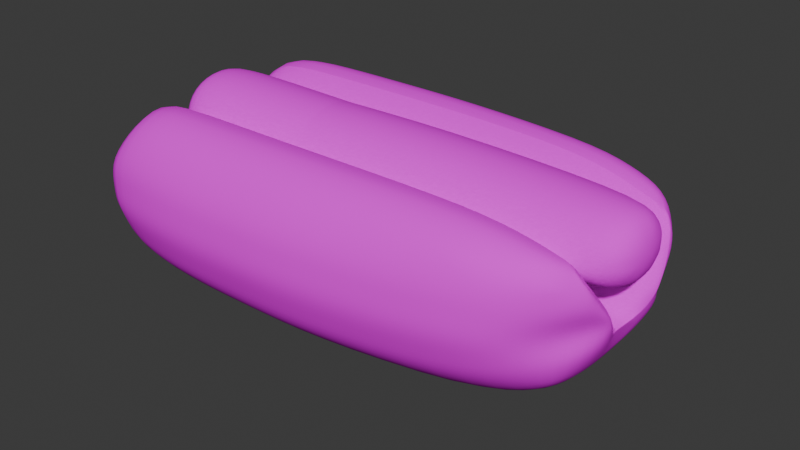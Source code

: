 # Source: hotdog1.blend  (saved by Blender 4.0.36; exported with 4.5.12 LTS)
import bpy
from mathutils import Matrix  # noqa: F401  (used for matrix-valued properties, if any)

bpy.ops.wm.read_factory_settings(use_empty=True)
scene = bpy.context.scene
scene.name = 'Scene'

# ---- collections
col_collection = bpy.data.collections.new('Collection'); scene.collection.children.link(col_collection)

# ---- images (referenced by path relative to the original .blend; pixels are not part of the script)
import os
ASSET_DIR = os.environ.get("B2B_ASSET_DIR", "")  # directory of the original .blend (textures are referenced by path, not embedded)
HERE = os.path.dirname(os.path.abspath(__file__))  # packed textures are extracted next to this script under _unpacked/

def load_image(name, relpath, width, height, colorspace="sRGB"):
    """Load a texture the original file referenced (path relative to the .blend, or extracted next to this script)."""
    p = next((c for c in (os.path.join(HERE, relpath), os.path.join(ASSET_DIR, relpath)) if relpath and os.path.exists(c)), "")
    if p:
        img = bpy.data.images.load(p, check_existing=True)
        img.name = name
    else:  # same state as the original file: an image datablock whose file is absent (Cycles renders it pink)
        img = bpy.data.images.new(name, width, height)
        img.source = "FILE"
        img.filepath = "//" + (relpath or name)
    img.colorspace_settings.name = colorspace
    return img
img_bread_png = load_image('bread.png', 'bread.png', 1024, 1024, 'sRGB')

# ---- materials (node trees are filled in below, after node groups)
mat_material_001 = bpy.data.materials.new('Material.001')
mat_material_001.use_transparent_shadow = False
mat_material_001.diffuse_color = (0.0, 0.0, 0.0, 1.0)
mat_material_001.specular_intensity = 0.0

# ---- material node trees
mat_material_001.use_nodes = True; mat_material_001.node_tree.nodes.clear()
_N = mat_material_001.node_tree.nodes; _L = mat_material_001.node_tree.links
n0 = _N.new('ShaderNodeBsdfPrincipled'); n0.name = 'Principled BSDF'; n0.location = (10, 300)
n0.inputs[2].default_value = 0.4
n0.inputs[3].default_value = 1.45
n0.inputs[13].default_value = 0.0
n0.inputs[27].default_value = (0.0, 0.0, 0.0, 1.0)
n0.inputs[28].default_value = 1.0
n1 = _N.new('ShaderNodeOutputMaterial'); n1.name = 'Material Output'; n1.location = (300, 300)
n2 = _N.new('ShaderNodeTexImage'); n2.name = 'Image Texture'; n2.location = (-407, 442)
n2.image = img_bread_png
n3 = _N.new('ShaderNodeNormalMap'); n3.name = 'Normal Map'; n3.location = (-300, -300)
n3.label = 'Normal/Map'
n3.inputs[0].default_value = 0.0
n3.inputs[1].default_value = (0.7549, 0.7549, 1.0, 1.0)
_L.new(n0.outputs[0], n1.inputs[0])
_L.new(n3.outputs[0], n0.inputs[5])
_L.new(n2.outputs[0], n0.inputs[0])
n1.is_active_output = True

# ---- world
world_world = bpy.data.worlds.new('World'); scene.world = world_world
world_world.use_nodes = True; world_world.node_tree.nodes.clear()
_N = world_world.node_tree.nodes; _L = world_world.node_tree.links
n0 = _N.new('ShaderNodeOutputWorld'); n0.name = 'World Output'; n0.location = (300, 300)
n1 = _N.new('ShaderNodeBackground'); n1.name = 'Background'; n1.location = (10, 300)
n1.inputs[0].default_value = (0.05088, 0.05088, 0.05088, 1.0)
_L.new(n1.outputs[0], n0.inputs[0])
n0.is_active_output = True
world_world.color = (0.05088, 0.05088, 0.05088)
world_world.use_sun_shadow = False
world_world.sun_shadow_jitter_overblur = 0.0

# ---- meshes
me_cube_001 = bpy.data.meshes.new('Cube.001')
me_cube_001.from_pydata([(0.0, -0.0269, -0.02896), (0.0, -0.0453, -0.01602), (0.0, -0.02658, 0.03858), (0.0, -0.0425, 0.03383), (0.0, -0.05243, 0.002856), (0.0, -0.05106, 0.02033), (0.0, 0.0, -0.03266), (0.0, -0.05175, 0.01159), (0.0, -0.01329, 0.02256), (0.0, -0.04887, -0.00658), (0.006995, 0.0, 0.03955), (0.006575, -0.01317, 0.03524), (0.0, 0.0269, -0.02896), (0.0, 0.0453, -0.01602), (0.0, 0.02658, 0.03858), (0.0, 0.0425, 0.03383), (0.0, 0.05243, 0.002856), (0.0, 0.05106, 0.02033), (0.0, 0.05175, 0.01159), (0.0, 0.01329, 0.02256), (0.0, 0.04887, -0.00658), (0.006575, 0.01317, 0.03524), (-0.02648, -0.0425, 0.03383), (-0.02673, -0.0453, -0.01601), (-0.02666, -0.0269, -0.02896), (-0.02667, 0.0, -0.03266), (-0.02676, -0.02658, 0.03858), (-0.02667, 0.0, 0.006526), (-0.03856, -0.01873, 0.0255), (-0.03858, -0.01319, 0.03623), (-0.03858, 0.0, 0.04054), (-0.02669, -0.05105, 0.02033), (-0.02675, -0.05243, 0.002855), (-0.03978, 0.0, 0.008963), (-0.03978, -0.01321, 0.01329), (-0.02672, -0.01329, 0.02255), (-0.02674, -0.04887, -0.00658), (-0.02672, -0.05174, 0.01159), (-0.001788, -0.0007372, 0.006341), (0.00398, 0.0, 0.008963), (0.005334, -0.01321, 0.01329), (0.006061, -0.01869, 0.02461), (-0.02648, 0.0425, 0.03383), (-0.02673, 0.0453, -0.01601), (-0.02666, 0.0269, -0.02896), (-0.02676, 0.02658, 0.03858), (-0.03856, 0.01873, 0.0255), (-0.03858, 0.01319, 0.03623), (-0.02669, 0.05105, 0.02033), (-0.02675, 0.05243, 0.002855), (-0.03978, 0.01321, 0.01329), (-0.02672, 0.01329, 0.02255), (-0.02674, 0.04887, -0.00658), (-0.02672, 0.05174, 0.01159), (-0.001788, 0.0007372, 0.006341), (0.003984, 0.01321, 0.01329), (0.005104, 0.01869, 0.02461), (-0.06013, 0.04246, 0.009443), (-0.06044, 0.04217, 0.01411), (-0.05974, 0.03972, -1.237e-05), (-0.05982, 0.04276, 0.00478), (-0.05699, 0.0114, 0.0151), (-0.0565, 0.02281, 0.02382), (-0.006995, 0.0, 0.03955), (-0.006575, -0.01317, 0.03524), (-0.006575, 0.01317, 0.03524), (0.102, -0.03378, 0.02795), (0.09972, -0.03045, -0.009009), (0.1054, -0.02286, 0.03007), (0.09944, -0.02048, -0.01937), (0.1012, 0.0, -0.02192), (0.1099, -0.02204, -0.005567), (0.1109, 0.0, -0.005013), (0.07881, -0.03915, -0.0138), (0.07858, -0.02411, -0.02624), (0.07896, 0.0, -0.03069), (0.07468, 0.0, 0.005684), (0.02648, -0.0425, 0.03383), (0.02673, -0.0453, -0.01601), (0.02666, -0.0269, -0.02896), (0.02667, 0.0, -0.03266), (0.02676, -0.02658, 0.03858), (0.02667, 0.0, 0.006526), (0.03856, -0.01873, 0.0255), (0.03858, -0.01319, 0.03623), (0.03858, 0.0, 0.04054), (0.1175, 0.0, 0.02346), (0.1041, 0.0, 0.03841), (0.102, -0.03647, 0.01974), (0.09993, -0.03655, 0.005547), (0.1115, -0.02357, 0.01992), (0.1104, -0.01392, 0.005975), (0.08031, -0.04571, 0.0203), (0.07908, -0.04588, 0.003177), (0.02669, -0.05105, 0.02033), (0.02675, -0.05243, 0.002855), (0.1108, -0.02136, 0.02241), (0.1147, -0.01175, 0.006974), (0.09166, -0.03665, 0.03038), (0.07176, -0.03993, 0.03287), (0.07273, -0.02543, 0.03811), (0.09232, -0.02421, 0.0347), (0.1038, -0.01321, 0.01329), (0.1038, 0.0, 0.008963), (0.104, -0.01864, 0.02359), (0.1041, -0.01316, 0.03411), (0.1134, 0.0, 0.01224), (0.1134, -0.01011, 0.01555), (0.1134, -0.01429, 0.02353), (0.1134, -0.0101, 0.03151), (0.1134, 0.0, 0.03481), (0.03978, 0.0, 0.008963), (0.03978, -0.01321, 0.01329), (0.07895, -0.04251, -0.005312), (0.09982, -0.0335, -0.001731), (0.02672, -0.01329, 0.02255), (0.1107, -0.02262, 0.000542), (0.1133, -0.008317, 0.000932), (0.02674, -0.04887, -0.00658), (0.1082, -0.01143, 0.01253), (0.1045, -0.02951, 0.0289), (0.1133, -0.01885, 0.01432), (0.1116, -0.02338, 0.01328), (0.101, -0.03651, 0.01264), (0.0797, -0.04579, 0.01174), (0.02672, -0.05174, 0.01159), (0.0737, -0.01271, 0.0219), (0.09255, -0.0121, 0.01752), (0.1102, -0.01262, 0.01291), (0.001788, -0.0007372, 0.006341), (-0.00398, 0.0, 0.008963), (-0.005334, -0.01321, 0.01329), (0.102, 0.03378, 0.02795), (0.09972, 0.03045, -0.009009), (0.1054, 0.02286, 0.03007), (0.09944, 0.02048, -0.01937), (0.1099, 0.02204, -0.005567), (0.07881, 0.03915, -0.0138), (0.07858, 0.02411, -0.02624), (0.02648, 0.0425, 0.03383), (0.02673, 0.0453, -0.01601), (0.02666, 0.0269, -0.02896), (0.02676, 0.02658, 0.03858), (0.03856, 0.01873, 0.0255), (0.03858, 0.01319, 0.03623), (0.102, 0.03647, 0.01974), (0.09993, 0.03655, 0.005547), (0.1115, 0.02357, 0.01992), (0.1104, 0.01392, 0.005975), (0.08031, 0.04571, 0.0203), (0.07908, 0.04588, 0.003177), (0.02669, 0.05105, 0.02033), (0.02675, 0.05243, 0.002855), (0.1114, 0.01979, 0.02245), (0.1147, 0.01175, 0.006974), (0.09166, 0.03665, 0.03038), (0.07176, 0.03993, 0.03287), (0.07273, 0.02543, 0.03811), (0.09232, 0.02421, 0.0347), (0.1038, 0.01321, 0.01329), (0.104, 0.01864, 0.02359), (0.1041, 0.01316, 0.03411), (0.1134, 0.01011, 0.01555), (0.1134, 0.01429, 0.02353), (0.1134, 0.0101, 0.03151), (0.03978, 0.01321, 0.01329), (0.07895, 0.04251, -0.005312), (0.09982, 0.0335, -0.001731), (0.02672, 0.01329, 0.02255), (0.1107, 0.02262, 0.000542), (0.1133, 0.008317, 0.000932), (0.02674, 0.04887, -0.00658), (0.1082, 0.01143, 0.01253), (0.1067, 0.02683, 0.0284), (0.1133, 0.01885, 0.01432), (0.1116, 0.02338, 0.01328), (0.101, 0.03651, 0.01264), (0.0797, 0.04579, 0.01174), (0.02672, 0.05174, 0.01159), (0.0737, 0.01271, 0.0219), (0.09255, 0.0121, 0.01752), (0.1102, 0.01262, 0.01291), (-0.003984, 0.01321, 0.01329), (-0.005104, 0.01869, 0.02461), (-0.006061, -0.01869, 0.02461), (0.001788, 0.0007372, 0.006341), (0.05891, 0.0, 0.0003354), (0.07702, 0.0, -0.005013), (0.04081, 0.0, 0.005684), (0.05868, -0.0121, 0.01752), (0.07429, -0.01143, 0.01253), (0.03983, -0.01271, 0.0219), (0.05868, 0.0121, 0.01752), (0.07429, 0.01143, 0.01253), (0.03983, 0.01271, 0.0219), (-0.05402, -0.0259, 0.0383), (-0.05514, 0.0, 0.006027), (-0.05779, -0.04854, 0.003046), (-0.05762, -0.04165, -0.0147), (-0.05333, -0.04097, 0.03326), (-0.05745, -0.02525, -0.02735), (-0.05849, -0.04788, 0.02032), (-0.05768, 0.0, -0.03149), (-0.05458, -0.01295, 0.02216), (-0.05814, -0.04821, 0.01168), (-0.0577, -0.0451, -0.005828), (-0.05402, 0.0259, 0.0383), (-0.05779, 0.04854, 0.003046), (-0.05762, 0.04165, -0.0147), (-0.05333, 0.04097, 0.03326), (-0.05745, 0.02525, -0.02735), (-0.05849, 0.04788, 0.02032), (-0.05458, 0.01295, 0.02216), (-0.05814, 0.04821, 0.01168), (-0.0577, 0.0451, -0.005828), (-0.05498, 0.0, 0.04001), (-0.05497, -0.01318, 0.0357), (-0.05494, -0.01871, 0.02502), (-0.0558, 0.0, 0.008963), (-0.05581, -0.01321, 0.01329), (-0.05497, 0.01318, 0.0357), (-0.05494, 0.01871, 0.02502), (-0.05581, 0.01321, 0.01329), (-0.05749, -4.442e-11, 0.00639), (-0.05952, 0.02224, -0.01163), (-0.05973, -4.442e-11, -0.01387), (-0.05589, 0.03609, 0.0211), (-0.05967, 0.03669, -0.004805), (-0.05974, -0.03972, -1.237e-05), (-0.05982, -0.04276, 0.00478), (-0.06013, -0.04246, 0.009443), (-0.06044, -0.04217, 0.01411), (-0.05699, -0.0114, 0.0151), (-0.0565, -0.02281, 0.02382), (-0.05952, -0.02224, -0.01163), (-0.05589, -0.03609, 0.0211), (-0.05967, -0.03669, -0.004805), (-0.05562, 0.008625, 0.01722), (-0.05506, 0.01221, 0.02488), (-0.05562, -1.213e-10, 0.0144), (-0.05508, 0.008603, 0.03185), (-0.05508, -1.213e-10, 0.03466), (-0.05506, -0.01221, 0.02488), (-0.05562, -0.008625, 0.01722), (-0.05508, -0.008603, 0.03185)], [], [(205, 198, 23, 36), (195, 199, 22, 26), (0, 1, 23, 24), (201, 31, 22, 199), (200, 202, 25, 24), (8, 38, 27, 35), (204, 197, 32, 37), (219, 218, 33, 34), (40, 41, 28, 34), (201, 204, 37, 31), (2, 8, 35, 26), (197, 205, 36, 32), (32, 36, 9, 4), (31, 37, 7, 5), (37, 32, 4, 7), (24, 25, 6, 0), (31, 5, 3, 22), (36, 23, 1, 9), (26, 22, 3, 2), (28, 41, 11, 29), (29, 11, 10, 30), (34, 33, 39, 40), (214, 52, 43, 208), (206, 45, 42, 209), (12, 44, 43, 13), (211, 209, 42, 48), (210, 44, 25, 202), (19, 51, 27, 54), (213, 53, 49, 207), (222, 50, 33, 218), (55, 50, 46, 56), (211, 48, 53, 213), (14, 45, 51, 19), (207, 49, 52, 214), (49, 16, 20, 52), (48, 17, 18, 53), (53, 18, 16, 49), (44, 12, 6, 25), (48, 42, 15, 17), (52, 20, 13, 43), (45, 14, 15, 42), (46, 47, 21, 56), (47, 30, 10, 21), (50, 55, 39, 33), (214, 208, 227, 59), (217, 216, 244, 242), (60, 59, 227, 224, 225, 234, 236, 228, 229, 230, 231, 235, 233, 232, 223, 61, 62, 226, 58, 57), (114, 113, 73, 67), (69, 71, 67), (74, 69, 67, 73), (116, 71, 72, 117), (71, 69, 70, 72), (69, 74, 75, 70), (116, 114, 67, 71), (113, 118, 78, 73), (90, 68, 66), (100, 81, 77, 99), (79, 74, 73, 78), (0, 79, 78, 1), (92, 99, 77, 94), (128, 120, 96, 121), (88, 66, 98, 92), (74, 79, 80, 75), (8, 115, 82, 129), (68, 90, 96, 120), (84, 105, 87, 85), (83, 104, 105, 84), (108, 107, 86), (104, 102, 107, 108), (107, 106, 86), (102, 103, 106, 107), (121, 122, 91, 97), (123, 122, 90, 88), (123, 124, 93, 89), (124, 125, 95, 93), (88, 90, 66), (98, 99, 92), (100, 99, 98, 101), (68, 101, 98, 66), (105, 104, 108, 109), (109, 108, 86), (87, 105, 109, 110), (110, 109, 86), (102, 112, 111, 103), (83, 112, 102, 104), (131, 112, 83, 184), (115, 126, 76, 82), (126, 191, 188, 76), (119, 127, 101, 68), (119, 190, 189, 127), (101, 127, 126, 100), (81, 100, 126, 115), (92, 94, 125, 124), (88, 92, 124, 123), (89, 91, 122, 123), (96, 90, 122, 121), (2, 81, 115, 8), (117, 128, 121, 97), (72, 119, 128, 117), (119, 68, 120, 128), (93, 95, 118, 113), (91, 89, 114, 116), (91, 116, 117, 97), (89, 93, 113, 114), (95, 4, 9, 118), (94, 5, 7, 125), (125, 7, 4, 95), (79, 0, 6, 80), (94, 77, 3, 5), (118, 9, 1, 78), (81, 2, 3, 77), (83, 84, 64, 184), (84, 85, 63, 64), (112, 131, 130, 111), (167, 133, 137, 166), (135, 133, 136), (138, 137, 133, 135), (169, 170, 72, 136), (136, 72, 70, 135), (135, 70, 75, 138), (169, 136, 133, 167), (166, 137, 140, 171), (147, 132, 134), (157, 156, 139, 142), (141, 140, 137, 138), (12, 13, 140, 141), (149, 151, 139, 156), (181, 174, 153, 173), (145, 149, 155, 132), (138, 75, 80, 141), (19, 185, 82, 168), (134, 173, 153, 147), (144, 85, 87, 161), (143, 144, 161, 160), (163, 86, 162), (160, 163, 162, 159), (162, 86, 106), (159, 162, 106, 103), (174, 154, 148, 175), (176, 145, 147, 175), (176, 146, 150, 177), (177, 150, 152, 178), (145, 132, 147), (155, 149, 156), (157, 158, 155, 156), (134, 132, 155, 158), (161, 164, 163, 160), (164, 86, 163), (87, 110, 164, 161), (110, 86, 164), (159, 103, 111, 165), (143, 160, 159, 165), (182, 183, 143, 165), (168, 82, 76, 179), (72, 187, 190, 119), (172, 134, 158, 180), (179, 194, 192, 180), (158, 157, 179, 180), (142, 168, 179, 157), (149, 177, 178, 151), (145, 176, 177, 149), (146, 176, 175, 148), (153, 174, 175, 147), (14, 19, 168, 142), (170, 154, 174, 181), (72, 170, 181, 172), (172, 181, 173, 134), (150, 166, 171, 152), (148, 169, 167, 146), (148, 154, 170, 169), (146, 167, 166, 150), (152, 171, 20, 16), (151, 178, 18, 17), (178, 152, 16, 18), (141, 80, 6, 12), (151, 17, 15, 139), (171, 140, 13, 20), (142, 139, 15, 14), (143, 183, 65, 144), (144, 65, 63, 85), (165, 111, 130, 182), (189, 186, 188, 191), (187, 186, 189, 190), (192, 194, 188, 186), (187, 193, 192, 186), (172, 193, 187, 72), (180, 192, 193, 172), (76, 188, 194, 179), (127, 189, 191, 126), (45, 206, 212, 51), (51, 212, 196, 27), (44, 210, 208, 43), (26, 35, 203, 195), (35, 27, 196, 203), (24, 23, 198, 200), (46, 50, 222, 221), (46, 221, 220, 47), (47, 220, 215, 30), (28, 217, 219, 34), (28, 29, 216, 217), (29, 30, 215, 216), (212, 206, 62, 61), (200, 198, 236, 234), (205, 197, 229, 228), (196, 212, 61, 223), (199, 195, 233, 235), (204, 201, 231, 230), (213, 207, 60, 57), (198, 205, 228, 236), (195, 203, 232, 233), (210, 202, 225, 224), (203, 196, 223, 232), (209, 211, 58, 226), (197, 204, 230, 229), (208, 210, 224, 227), (207, 214, 59, 60), (202, 200, 234, 225), (206, 209, 226, 62), (211, 213, 57, 58), (201, 199, 235, 231), (237, 239, 243, 242, 244, 241, 240, 238), (219, 217, 242, 243), (220, 221, 238, 240), (221, 222, 237, 238), (216, 215, 241, 244), (218, 219, 243, 239), (215, 220, 240, 241), (222, 218, 239, 237)])
me_cube_001.polygons.foreach_set('use_smooth', [True] * 228)
_k = set([(2, 26), (2, 81), (14, 45), (14, 142), (26, 195), (45, 206), (68, 101), (68, 120), (72, 117), (72, 170), (81, 100), (96, 120), (96, 121), (97, 117), (97, 121), (100, 101), (134, 158), (134, 173), (142, 157), (153, 173), (153, 174), (154, 170), (154, 174), (157, 158)])
me_cube_001.attributes.new('sharp_edge', 'BOOLEAN', 'EDGE').data.foreach_set('value', [ (min(e.vertices), max(e.vertices)) in _k for e in me_cube_001.edges])
_uv = me_cube_001.uv_layers.new(name='UVMap')
_uv.uv.foreach_set('vector', [0.2995, 0.2395, 0.3078, 0.2377, 0.3027, 0.2107, 0.2933, 0.212, 0.243, 0.2565, 0.2594, 0.2479, 0.25, 0.2209, 0.2314, 0.2264, 0.3232, 0.1825, 0.3006, 0.184, 0.3027, 0.2107, 0.3239, 0.2093, 0.2755, 0.2469, 0.2664, 0.2171, 0.25, 0.2209, 0.2594, 0.2479, 0.3256, 0.2363, 0.3474, 0.2371, 0.3493, 0.2098, 0.3239, 0.2093, 0.7808, 0.4442, 0.8171, 0.4409, 0.818, 0.3969, 0.7809, 0.3971, 0.2834, 0.2441, 0.291, 0.2414, 0.2836, 0.2135, 0.2751, 0.2152, 0.2335, 0.769, 0.2248, 0.786, 0.2471, 0.7926, 0.2483, 0.7734, 0.2846, 0.7667, 0.2815, 0.7548, 0.2501, 0.7589, 0.2483, 0.7734, 0.2755, 0.2469, 0.2834, 0.2441, 0.2751, 0.2152, 0.2664, 0.2171, 0.7444, 0.4442, 0.7808, 0.4442, 0.7809, 0.3971, 0.7444, 0.3976, 0.291, 0.2414, 0.2995, 0.2395, 0.2933, 0.212, 0.2836, 0.2135, 0.2836, 0.2135, 0.2933, 0.212, 0.2906, 0.1851, 0.2804, 0.1864, 0.2664, 0.2171, 0.2751, 0.2152, 0.2715, 0.1877, 0.2624, 0.1892, 0.2751, 0.2152, 0.2836, 0.2135, 0.2804, 0.1864, 0.2715, 0.1877, 0.3239, 0.2093, 0.3493, 0.2098, 0.3508, 0.1827, 0.3232, 0.1825, 0.2664, 0.2171, 0.2624, 0.1892, 0.2454, 0.1922, 0.25, 0.2209, 0.2933, 0.212, 0.3027, 0.2107, 0.3006, 0.184, 0.2906, 0.1851, 0.2314, 0.2264, 0.25, 0.2209, 0.2454, 0.1922, 0.2266, 0.1956, 0.2501, 0.7589, 0.2815, 0.7548, 0.2802, 0.745, 0.2504, 0.7472, 0.2504, 0.7472, 0.2802, 0.745, 0.2798, 0.7343, 0.2505, 0.7342, 0.2483, 0.7734, 0.2471, 0.7926, 0.3008, 0.783, 0.2846, 0.7667, 0.2995, 0.2395, 0.2933, 0.212, 0.3027, 0.2107, 0.3078, 0.2377, 0.243, 0.2565, 0.2314, 0.2264, 0.25, 0.2209, 0.2594, 0.2479, 0.3232, 0.1825, 0.3239, 0.2093, 0.3027, 0.2107, 0.3006, 0.184, 0.2755, 0.2469, 0.2594, 0.2479, 0.25, 0.2209, 0.2664, 0.2171, 0.3256, 0.2363, 0.3239, 0.2093, 0.3493, 0.2098, 0.3474, 0.2371, 0.7808, 0.4442, 0.7809, 0.3971, 0.818, 0.3969, 0.8171, 0.4409, 0.2834, 0.2441, 0.2751, 0.2152, 0.2836, 0.2135, 0.291, 0.2414, 0.2335, 0.769, 0.2483, 0.7734, 0.2471, 0.7926, 0.2248, 0.786, 0.2846, 0.7667, 0.2483, 0.7734, 0.2501, 0.7589, 0.2815, 0.7548, 0.2755, 0.2469, 0.2664, 0.2171, 0.2751, 0.2152, 0.2834, 0.2441, 0.7444, 0.4442, 0.7444, 0.3976, 0.7809, 0.3971, 0.7808, 0.4442, 0.291, 0.2414, 0.2836, 0.2135, 0.2933, 0.212, 0.2995, 0.2395, 0.2836, 0.2135, 0.2804, 0.1864, 0.2906, 0.1851, 0.2933, 0.212, 0.2664, 0.2171, 0.2624, 0.1892, 0.2715, 0.1877, 0.2751, 0.2152, 0.2751, 0.2152, 0.2715, 0.1877, 0.2804, 0.1864, 0.2836, 0.2135, 0.3239, 0.2093, 0.3232, 0.1825, 0.3508, 0.1827, 0.3493, 0.2098, 0.2664, 0.2171, 0.25, 0.2209, 0.2454, 0.1922, 0.2624, 0.1892, 0.2933, 0.212, 0.2906, 0.1851, 0.3006, 0.184, 0.3027, 0.2107, 0.2314, 0.2264, 0.2266, 0.1956, 0.2454, 0.1922, 0.25, 0.2209, 0.2501, 0.7589, 0.2504, 0.7472, 0.2802, 0.745, 0.2815, 0.7548, 0.2504, 0.7472, 0.2505, 0.7342, 0.2798, 0.7343, 0.2802, 0.745, 0.2483, 0.7734, 0.2846, 0.7667, 0.3008, 0.783, 0.2471, 0.7926, 0.8361, 0.2664, 0.8526, 0.2733, 0.8337, 0.2826, 0.8247, 0.2768, 0.3621, 0.7009, 0.369, 0.7079, 0.3649, 0.7105, 0.3603, 0.7059, 0.8157, 0.2708, 0.8247, 0.2768, 0.8337, 0.2826, 0.8464, 0.3098, 0.8506, 0.3516, 0.8464, 0.3933, 0.8337, 0.4205, 0.8247, 0.4263, 0.8157, 0.4323, 0.8069, 0.432, 0.7983, 0.4323, 0.7845, 0.4193, 0.7797, 0.3941, 0.7961, 0.3729, 0.8124, 0.3516, 0.7961, 0.3302, 0.7797, 0.309, 0.7845, 0.2838, 0.7983, 0.2709, 0.8069, 0.2711, 0.3096, 0.2773, 0.3037, 0.2583, 0.3113, 0.2563, 0.3161, 0.2749, 0.3279, 0.2727, 0.3208, 0.2859, 0.3161, 0.2749, 0.3269, 0.2547, 0.3279, 0.2727, 0.3161, 0.2749, 0.3113, 0.2563, 0.3165, 0.2902, 0.3208, 0.2859, 0.3434, 0.2997, 0.3349, 0.3026, 0.3208, 0.2859, 0.3279, 0.2727, 0.3449, 0.2755, 0.3434, 0.2997, 0.3279, 0.2727, 0.3269, 0.2547, 0.3461, 0.2558, 0.3449, 0.2755, 0.3165, 0.2902, 0.3096, 0.2773, 0.3161, 0.2749, 0.3208, 0.2859, 0.3037, 0.2583, 0.2933, 0.212, 0.3027, 0.2107, 0.3113, 0.2563, 0.2994, 0.3018, 0.2851, 0.3061, 0.2852, 0.2925, 0.2511, 0.2774, 0.2314, 0.2264, 0.25, 0.2209, 0.2658, 0.2664, 0.3239, 0.2093, 0.3269, 0.2547, 0.3113, 0.2563, 0.3027, 0.2107, 0.3232, 0.1825, 0.3239, 0.2093, 0.3027, 0.2107, 0.3006, 0.184, 0.2818, 0.2675, 0.2658, 0.2664, 0.25, 0.2209, 0.2664, 0.2171, 0.7822, 0.2476, 0.7571, 0.2553, 0.7634, 0.2489, 0.7798, 0.2442, 0.2919, 0.2873, 0.2852, 0.2925, 0.2775, 0.2844, 0.2818, 0.2675, 0.3269, 0.2547, 0.3239, 0.2093, 0.3493, 0.2098, 0.3461, 0.2558, 0.7808, 0.4442, 0.7809, 0.3971, 0.818, 0.3969, 0.8171, 0.4409, 0.2851, 0.3061, 0.2994, 0.3018, 0.2993, 0.3077, 0.2921, 0.307, 0.2504, 0.7472, 0.2006, 0.7417, 0.2017, 0.7341, 0.2505, 0.7342, 0.2501, 0.7589, 0.1975, 0.7484, 0.2006, 0.7417, 0.2504, 0.7472, 0.1926, 0.7437, 0.1854, 0.7452, 0.1886, 0.7341, 0.1975, 0.7484, 0.1895, 0.7557, 0.1854, 0.7452, 0.1926, 0.7437, 0.1854, 0.7452, 0.1644, 0.7341, 0.1886, 0.7341, 0.1895, 0.7557, 0.1579, 0.7662, 0.1644, 0.7341, 0.1854, 0.7452, 0.3129, 0.3079, 0.3059, 0.2985, 0.3117, 0.2944, 0.3265, 0.3046, 0.2975, 0.2834, 0.3059, 0.2985, 0.2994, 0.3018, 0.2919, 0.2873, 0.2975, 0.2834, 0.289, 0.2639, 0.296, 0.2605, 0.3028, 0.2795, 0.289, 0.2639, 0.2751, 0.2152, 0.2836, 0.2135, 0.296, 0.2605, 0.2919, 0.2873, 0.2994, 0.3018, 0.2852, 0.2925, 0.2775, 0.2844, 0.2658, 0.2664, 0.2818, 0.2675, 0.2511, 0.2774, 0.2658, 0.2664, 0.2775, 0.2844, 0.2682, 0.2971, 0.2851, 0.3061, 0.2682, 0.2971, 0.2775, 0.2844, 0.2852, 0.2925, 0.2006, 0.7417, 0.1975, 0.7484, 0.1926, 0.7437, 0.1956, 0.7393, 0.1956, 0.7393, 0.1926, 0.7437, 0.1886, 0.7341, 0.2017, 0.7341, 0.2006, 0.7417, 0.1956, 0.7393, 0.1964, 0.7341, 0.1964, 0.7341, 0.1956, 0.7393, 0.1886, 0.7341, 0.1895, 0.7557, 0.2483, 0.7734, 0.2471, 0.7926, 0.1579, 0.7662, 0.2501, 0.7589, 0.2483, 0.7734, 0.1895, 0.7557, 0.1975, 0.7484, 0.2846, 0.7667, 0.2483, 0.7734, 0.2501, 0.7589, 0.2815, 0.7548, 0.7809, 0.3971, 0.7797, 0.313, 0.8181, 0.3075, 0.818, 0.3969, 0.7797, 0.313, 0.7797, 0.313, 0.8181, 0.3075, 0.8181, 0.3075, 0.7845, 0.2509, 0.7819, 0.2791, 0.7465, 0.2846, 0.7507, 0.2617, 0.7845, 0.2509, 0.7845, 0.2509, 0.7819, 0.2791, 0.7819, 0.2791, 0.7465, 0.2846, 0.7819, 0.2791, 0.7797, 0.313, 0.744, 0.3178, 0.7444, 0.3976, 0.744, 0.3178, 0.7797, 0.313, 0.7809, 0.3971, 0.2818, 0.2675, 0.2664, 0.2171, 0.2751, 0.2152, 0.289, 0.2639, 0.2919, 0.2873, 0.2818, 0.2675, 0.289, 0.2639, 0.2975, 0.2834, 0.3028, 0.2795, 0.3117, 0.2944, 0.3059, 0.2985, 0.2975, 0.2834, 0.2993, 0.3077, 0.2994, 0.3018, 0.3059, 0.2985, 0.3129, 0.3079, 0.7444, 0.4442, 0.7444, 0.3976, 0.7809, 0.3971, 0.7808, 0.4442, 0.8072, 0.2392, 0.7822, 0.2476, 0.7798, 0.2442, 0.7962, 0.2392, 0.8182, 0.2392, 0.7845, 0.2509, 0.7822, 0.2476, 0.8072, 0.2392, 0.7845, 0.2509, 0.7507, 0.2617, 0.7571, 0.2553, 0.7822, 0.2476, 0.296, 0.2605, 0.2836, 0.2135, 0.2933, 0.212, 0.3037, 0.2583, 0.3117, 0.2944, 0.3028, 0.2795, 0.3096, 0.2773, 0.3165, 0.2902, 0.3117, 0.2944, 0.3165, 0.2902, 0.3349, 0.3026, 0.3265, 0.3046, 0.3028, 0.2795, 0.296, 0.2605, 0.3037, 0.2583, 0.3096, 0.2773, 0.2836, 0.2135, 0.2804, 0.1864, 0.2906, 0.1851, 0.2933, 0.212, 0.2664, 0.2171, 0.2624, 0.1892, 0.2715, 0.1877, 0.2751, 0.2152, 0.2751, 0.2152, 0.2715, 0.1877, 0.2804, 0.1864, 0.2836, 0.2135, 0.3239, 0.2093, 0.3232, 0.1825, 0.3508, 0.1827, 0.3493, 0.2098, 0.2664, 0.2171, 0.25, 0.2209, 0.2454, 0.1922, 0.2624, 0.1892, 0.2933, 0.212, 0.2906, 0.1851, 0.3006, 0.184, 0.3027, 0.2107, 0.2314, 0.2264, 0.2266, 0.1956, 0.2454, 0.1922, 0.25, 0.2209, 0.2501, 0.7589, 0.2504, 0.7472, 0.2802, 0.745, 0.2815, 0.7548, 0.2504, 0.7472, 0.2505, 0.7342, 0.2798, 0.7343, 0.2802, 0.745, 0.2483, 0.7734, 0.2846, 0.7667, 0.3008, 0.783, 0.2471, 0.7926, 0.3096, 0.2773, 0.3161, 0.2749, 0.3113, 0.2563, 0.3037, 0.2583, 0.3279, 0.2727, 0.3161, 0.2749, 0.3208, 0.2859, 0.3269, 0.2547, 0.3113, 0.2563, 0.3161, 0.2749, 0.3279, 0.2727, 0.3165, 0.2902, 0.3349, 0.3026, 0.3434, 0.2997, 0.3208, 0.2859, 0.3208, 0.2859, 0.3434, 0.2997, 0.3449, 0.2755, 0.3279, 0.2727, 0.3279, 0.2727, 0.3449, 0.2755, 0.3461, 0.2558, 0.3269, 0.2547, 0.3165, 0.2902, 0.3208, 0.2859, 0.3161, 0.2749, 0.3096, 0.2773, 0.3037, 0.2583, 0.3113, 0.2563, 0.3027, 0.2107, 0.2933, 0.212, 0.2994, 0.3018, 0.2852, 0.2925, 0.2851, 0.3061, 0.2511, 0.2774, 0.2658, 0.2664, 0.25, 0.2209, 0.2314, 0.2264, 0.3239, 0.2093, 0.3027, 0.2107, 0.3113, 0.2563, 0.3269, 0.2547, 0.3232, 0.1825, 0.3006, 0.184, 0.3027, 0.2107, 0.3239, 0.2093, 0.2818, 0.2675, 0.2664, 0.2171, 0.25, 0.2209, 0.2658, 0.2664, 0.7822, 0.2476, 0.7798, 0.2442, 0.7634, 0.2489, 0.7571, 0.2553, 0.2919, 0.2873, 0.2818, 0.2675, 0.2775, 0.2844, 0.2852, 0.2925, 0.3269, 0.2547, 0.3461, 0.2558, 0.3493, 0.2098, 0.3239, 0.2093, 0.7808, 0.4442, 0.8171, 0.4409, 0.818, 0.3969, 0.7809, 0.3971, 0.2851, 0.3061, 0.2921, 0.307, 0.2993, 0.3077, 0.2994, 0.3018, 0.2504, 0.7472, 0.2505, 0.7342, 0.2017, 0.7341, 0.2006, 0.7417, 0.2501, 0.7589, 0.2504, 0.7472, 0.2006, 0.7417, 0.1975, 0.7484, 0.1926, 0.7437, 0.1886, 0.7341, 0.1854, 0.7452, 0.1975, 0.7484, 0.1926, 0.7437, 0.1854, 0.7452, 0.1895, 0.7557, 0.1854, 0.7452, 0.1886, 0.7341, 0.1644, 0.7341, 0.1895, 0.7557, 0.1854, 0.7452, 0.1644, 0.7341, 0.1579, 0.7662, 0.3129, 0.3079, 0.3265, 0.3046, 0.3117, 0.2944, 0.3059, 0.2985, 0.2975, 0.2834, 0.2919, 0.2873, 0.2994, 0.3018, 0.3059, 0.2985, 0.2975, 0.2834, 0.3028, 0.2795, 0.296, 0.2605, 0.289, 0.2639, 0.289, 0.2639, 0.296, 0.2605, 0.2836, 0.2135, 0.2751, 0.2152, 0.2919, 0.2873, 0.2852, 0.2925, 0.2994, 0.3018, 0.2775, 0.2844, 0.2818, 0.2675, 0.2658, 0.2664, 0.2511, 0.2774, 0.2682, 0.2971, 0.2775, 0.2844, 0.2658, 0.2664, 0.2851, 0.3061, 0.2852, 0.2925, 0.2775, 0.2844, 0.2682, 0.2971, 0.2006, 0.7417, 0.1956, 0.7393, 0.1926, 0.7437, 0.1975, 0.7484, 0.1956, 0.7393, 0.1886, 0.7341, 0.1926, 0.7437, 0.2017, 0.7341, 0.1964, 0.7341, 0.1956, 0.7393, 0.2006, 0.7417, 0.1964, 0.7341, 0.1886, 0.7341, 0.1956, 0.7393, 0.1895, 0.7557, 0.1579, 0.7662, 0.2471, 0.7926, 0.2483, 0.7734, 0.2501, 0.7589, 0.1975, 0.7484, 0.1895, 0.7557, 0.2483, 0.7734, 0.2846, 0.7667, 0.2815, 0.7548, 0.2501, 0.7589, 0.2483, 0.7734, 0.7809, 0.3971, 0.818, 0.3969, 0.8181, 0.3075, 0.7797, 0.313, 0.8182, 0.2392, 0.8182, 0.2392, 0.7845, 0.2509, 0.7845, 0.2509, 0.7845, 0.2509, 0.7507, 0.2617, 0.7465, 0.2846, 0.7819, 0.2791, 0.7797, 0.313, 0.7797, 0.313, 0.7819, 0.2791, 0.7819, 0.2791, 0.7465, 0.2846, 0.744, 0.3178, 0.7797, 0.313, 0.7819, 0.2791, 0.7444, 0.3976, 0.7809, 0.3971, 0.7797, 0.313, 0.744, 0.3178, 0.2818, 0.2675, 0.289, 0.2639, 0.2751, 0.2152, 0.2664, 0.2171, 0.2919, 0.2873, 0.2975, 0.2834, 0.289, 0.2639, 0.2818, 0.2675, 0.3028, 0.2795, 0.2975, 0.2834, 0.3059, 0.2985, 0.3117, 0.2944, 0.2993, 0.3077, 0.3129, 0.3079, 0.3059, 0.2985, 0.2994, 0.3018, 0.7444, 0.4442, 0.7808, 0.4442, 0.7809, 0.3971, 0.7444, 0.3976, 0.8072, 0.2392, 0.7962, 0.2392, 0.7798, 0.2442, 0.7822, 0.2476, 0.8182, 0.2392, 0.8072, 0.2392, 0.7822, 0.2476, 0.7845, 0.2509, 0.7845, 0.2509, 0.7822, 0.2476, 0.7571, 0.2553, 0.7507, 0.2617, 0.296, 0.2605, 0.3037, 0.2583, 0.2933, 0.212, 0.2836, 0.2135, 0.3117, 0.2944, 0.3165, 0.2902, 0.3096, 0.2773, 0.3028, 0.2795, 0.3117, 0.2944, 0.3265, 0.3046, 0.3349, 0.3026, 0.3165, 0.2902, 0.3028, 0.2795, 0.3096, 0.2773, 0.3037, 0.2583, 0.296, 0.2605, 0.2836, 0.2135, 0.2933, 0.212, 0.2906, 0.1851, 0.2804, 0.1864, 0.2664, 0.2171, 0.2751, 0.2152, 0.2715, 0.1877, 0.2624, 0.1892, 0.2751, 0.2152, 0.2836, 0.2135, 0.2804, 0.1864, 0.2715, 0.1877, 0.3239, 0.2093, 0.3493, 0.2098, 0.3508, 0.1827, 0.3232, 0.1825, 0.2664, 0.2171, 0.2624, 0.1892, 0.2454, 0.1922, 0.25, 0.2209, 0.2933, 0.212, 0.3027, 0.2107, 0.3006, 0.184, 0.2906, 0.1851, 0.2314, 0.2264, 0.25, 0.2209, 0.2454, 0.1922, 0.2266, 0.1956, 0.2501, 0.7589, 0.2815, 0.7548, 0.2802, 0.745, 0.2504, 0.7472, 0.2504, 0.7472, 0.2802, 0.745, 0.2798, 0.7343, 0.2505, 0.7342, 0.2483, 0.7734, 0.2471, 0.7926, 0.3008, 0.783, 0.2846, 0.7667, 0.7819, 0.2791, 0.8182, 0.2717, 0.8181, 0.3075, 0.7797, 0.313, 0.8182, 0.2392, 0.8182, 0.2717, 0.7819, 0.2791, 0.7845, 0.2509, 0.7819, 0.2791, 0.7797, 0.313, 0.8181, 0.3075, 0.8182, 0.2717, 0.8182, 0.2392, 0.7845, 0.2509, 0.7819, 0.2791, 0.8182, 0.2717, 0.7845, 0.2509, 0.7845, 0.2509, 0.8182, 0.2392, 0.8182, 0.2392, 0.7819, 0.2791, 0.7819, 0.2791, 0.7845, 0.2509, 0.7845, 0.2509, 0.8181, 0.3075, 0.8181, 0.3075, 0.7797, 0.313, 0.7797, 0.313, 0.7819, 0.2791, 0.7819, 0.2791, 0.7797, 0.313, 0.7797, 0.313, 0.7444, 0.3976, 0.7442, 0.3503, 0.7802, 0.3473, 0.7809, 0.3971, 0.7809, 0.3971, 0.7802, 0.3473, 0.818, 0.344, 0.818, 0.3969, 0.3239, 0.2093, 0.3256, 0.2363, 0.3078, 0.2377, 0.3027, 0.2107, 0.7444, 0.3976, 0.7809, 0.3971, 0.7802, 0.3473, 0.7442, 0.3503, 0.7809, 0.3971, 0.818, 0.3969, 0.818, 0.344, 0.7802, 0.3473, 0.3239, 0.2093, 0.3027, 0.2107, 0.3078, 0.2377, 0.3256, 0.2363, 0.2501, 0.7589, 0.2483, 0.7734, 0.2335, 0.769, 0.2369, 0.7563, 0.2501, 0.7589, 0.2369, 0.7563, 0.2379, 0.7458, 0.2504, 0.7472, 0.2504, 0.7472, 0.2379, 0.7458, 0.2383, 0.7342, 0.2505, 0.7342, 0.2501, 0.7589, 0.2369, 0.7563, 0.2335, 0.769, 0.2483, 0.7734, 0.2501, 0.7589, 0.2504, 0.7472, 0.2379, 0.7458, 0.2369, 0.7563, 0.2504, 0.7472, 0.2505, 0.7342, 0.2383, 0.7342, 0.2379, 0.7458, 0.7802, 0.3473, 0.7442, 0.3503, 0.7442, 0.3503, 0.7802, 0.3473, 0.8762, 0.3989, 0.8526, 0.4298, 0.8337, 0.4205, 0.8464, 0.3933, 0.8361, 0.4367, 0.8196, 0.4437, 0.8157, 0.4323, 0.8247, 0.4263, 0.818, 0.344, 0.7802, 0.3473, 0.7802, 0.3473, 0.818, 0.344, 0.7606, 0.4281, 0.752, 0.3994, 0.7797, 0.3941, 0.7845, 0.4193, 0.8031, 0.4439, 0.7864, 0.4425, 0.7983, 0.4323, 0.8069, 0.432, 0.8031, 0.2593, 0.8196, 0.2594, 0.8157, 0.2708, 0.8069, 0.2711, 0.8526, 0.4298, 0.8361, 0.4367, 0.8247, 0.4263, 0.8337, 0.4205, 0.7442, 0.3503, 0.7802, 0.3473, 0.7802, 0.3473, 0.7442, 0.3503, 0.8762, 0.3042, 0.8839, 0.3516, 0.8506, 0.3516, 0.8464, 0.3098, 0.7802, 0.3473, 0.818, 0.344, 0.818, 0.344, 0.7802, 0.3473, 0.7606, 0.2751, 0.7864, 0.2606, 0.7983, 0.2709, 0.7845, 0.2838, 0.8196, 0.4437, 0.8031, 0.4439, 0.8069, 0.432, 0.8157, 0.4323, 0.8526, 0.2733, 0.8762, 0.3042, 0.8464, 0.3098, 0.8337, 0.2826, 0.8196, 0.2594, 0.8361, 0.2664, 0.8247, 0.2768, 0.8157, 0.2708, 0.8839, 0.3516, 0.8762, 0.3989, 0.8464, 0.3933, 0.8506, 0.3516, 0.752, 0.3037, 0.7606, 0.2751, 0.7845, 0.2838, 0.7797, 0.309, 0.7864, 0.2606, 0.8031, 0.2593, 0.8069, 0.2711, 0.7983, 0.2709, 0.7864, 0.4425, 0.7606, 0.4281, 0.7845, 0.4193, 0.7983, 0.4323, 0.349, 0.7202, 0.349, 0.7128, 0.3534, 0.7068, 0.3603, 0.7059, 0.3649, 0.7105, 0.3649, 0.718, 0.3605, 0.7239, 0.3541, 0.725, 0.3515, 0.7022, 0.3621, 0.7009, 0.3603, 0.7059, 0.3534, 0.7068, 0.3623, 0.7285, 0.3526, 0.7301, 0.3541, 0.725, 0.3605, 0.7239, 0.3526, 0.7301, 0.3448, 0.7228, 0.349, 0.7202, 0.3541, 0.725, 0.369, 0.7079, 0.369, 0.7193, 0.3649, 0.718, 0.3649, 0.7105, 0.3448, 0.7114, 0.3515, 0.7022, 0.3534, 0.7068, 0.349, 0.7128, 0.369, 0.7193, 0.3623, 0.7285, 0.3605, 0.7239, 0.3649, 0.718, 0.3448, 0.7228, 0.3448, 0.7114, 0.349, 0.7128, 0.349, 0.7202])
me_cube_001.materials.append(mat_material_001)
me_cube_001.update()
me_cube_001.normals_split_custom_set([tuple(v) for v in zip(*[iter([-0.6559, -0.6961, -0.2919, -0.6264, -0.6073, -0.4887, -0.05498, -0.7934, -0.6062, -0.06083, -0.9329, -0.355, -0.5617, 0.2232, 0.7966, -0.5406, -0.4772, 0.6928, -0.0268, -0.6139, 0.7889, -0.01388, -0.2942, 0.9556, -1.202e-09, -0.3661, -0.9306, -2.028e-09, -0.7903, -0.6127, -0.05498, -0.7934, -0.6062, -0.03533, -0.3756, -0.9261, -0.7014, -0.6264, 0.3401, -0.04608, -0.9518, 0.3032, -0.0268, -0.6139, 0.7889, -0.5406, -0.4772, 0.6928, -0.6385, -0.2667, -0.7219, -0.7714, 1.632e-05, -0.6364, -0.02463, -0.143, -0.9894, -0.03533, -0.3756, -0.9261, -0.005157, 0.7966, 0.6045, -0.8203, 0.5407, 0.1864, -0.6307, 0.02288, 0.7757, 0.01626, 0.775, 0.6318, -0.6188, -0.7855, -0.007724, -0.5913, -0.7932, -0.1453, -0.06043, -0.9874, -0.1464, -0.05585, -0.9962, 0.06739, -0.6735, -0.3712, -0.6392, -0.894, -0.0001838, -0.4482, -3.652e-05, -0.341, -0.94, -0.1496, -0.6569, -0.739, 0.1482, -0.6704, -0.7271, 0.01008, -0.9869, 0.161, -0.001894, -0.9998, 0.01993, -0.1496, -0.6569, -0.739, -0.7014, -0.6264, 0.3401, -0.6188, -0.7855, -0.007724, -0.05585, -0.9962, 0.06739, -0.04608, -0.9518, 0.3032, 0.0008717, 0.7601, 0.6498, -0.005157, 0.7966, 0.6045, 0.01626, 0.775, 0.6318, 0.0123, 0.7668, 0.6417, -0.5913, -0.7932, -0.1453, -0.6559, -0.6961, -0.2919, -0.06083, -0.9329, -0.355, -0.06043, -0.9874, -0.1464, -0.06043, -0.9874, -0.1464, -0.06083, -0.9329, -0.355, -9.38e-10, -0.9355, -0.3533, -2.705e-10, -0.99, -0.1408, -0.04608, -0.9518, 0.3032, -0.05585, -0.9962, 0.06739, -2.871e-10, -0.9953, 0.09693, -0.0362, -0.9481, 0.3159, -0.05585, -0.9962, 0.06739, -0.06043, -0.9874, -0.1464, -2.705e-10, -0.99, -0.1408, -2.871e-10, -0.9953, 0.09693, -0.03533, -0.3756, -0.9261, -0.02463, -0.143, -0.9894, 0.0, -0.1265, -0.992, -1.202e-09, -0.3661, -0.9306, -0.04608, -0.9518, 0.3032, -0.0362, -0.9481, 0.3159, -0.01292, -0.6036, 0.7972, -0.0268, -0.6139, 0.7889, -0.06083, -0.9329, -0.355, -0.05498, -0.7934, -0.6062, -2.028e-09, -0.7903, -0.6127, -9.38e-10, -0.9355, -0.3533, -0.01388, -0.2942, 0.9556, -0.0268, -0.6139, 0.7889, -0.01292, -0.6036, 0.7972, -1.897e-08, -0.2861, 0.9582, -0.001894, -0.9998, 0.01993, 0.01008, -0.9869, 0.161, 0.08262, -0.7987, 0.596, -0.003865, -0.8823, 0.4707, -0.003865, -0.8823, 0.4707, 0.08262, -0.7987, 0.596, 0.1357, -0.272, 0.9527, -0.005515, -0.3402, 0.9404, -0.1496, -0.6569, -0.739, -3.652e-05, -0.341, -0.94, 0.05261, -0.3173, -0.9469, 0.1482, -0.6704, -0.7271, -0.6521, 0.7013, -0.2879, -0.06083, 0.9329, -0.355, -0.05498, 0.7934, -0.6062, -0.6387, 0.6076, -0.4721, -0.5358, -0.2247, 0.8139, -0.01388, 0.2942, 0.9556, -0.0268, 0.6139, 0.7889, -0.548, 0.4626, 0.6969, 1.202e-09, 0.3661, -0.9306, -0.03533, 0.3756, -0.9261, -0.05498, 0.7934, -0.6062, 2.028e-09, 0.7903, -0.6127, -0.7027, 0.6258, 0.3386, -0.548, 0.4626, 0.6969, -0.0268, 0.6139, 0.7889, -0.04608, 0.9518, 0.3032, -0.6184, 0.2945, -0.7286, -0.03533, 0.3756, -0.9261, -0.02463, -0.143, -0.9894, -0.7714, 1.632e-05, -0.6364, -0.005149, -0.7966, 0.6045, 0.003732, -0.783, 0.6221, -0.6307, 0.02288, 0.7757, 0.2601, 0.09756, 0.9606, -0.602, 0.7984, 0.01488, -0.05585, 0.9962, 0.06739, -0.06043, 0.9874, -0.1464, -0.6055, 0.7851, -0.1303, -0.7678, 0.4239, -0.4805, 0.0006604, 0.5445, -0.8387, -3.652e-05, -0.341, -0.94, -0.894, -0.0001838, -0.4482, -0.1461, 0.6584, -0.7383, 0.0006604, 0.5445, -0.8387, 0.007521, 0.9996, 0.02823, -0.01248, 0.9873, -0.1584, -0.7027, 0.6258, 0.3386, -0.04608, 0.9518, 0.3032, -0.05585, 0.9962, 0.06739, -0.602, 0.7984, 0.01488, 0.0008746, -0.7601, 0.6498, -0.005907, -0.767, 0.6416, 0.003732, -0.783, 0.6221, -0.005149, -0.7966, 0.6045, -0.6055, 0.7851, -0.1303, -0.06043, 0.9874, -0.1464, -0.06083, 0.9329, -0.355, -0.6521, 0.7013, -0.2879, -0.06043, 0.9874, -0.1464, 2.753e-10, 0.99, -0.1408, 9.397e-10, 0.9355, -0.3533, -0.06083, 0.9329, -0.355, -0.04608, 0.9518, 0.3032, -5.184e-05, 0.9367, 0.3501, -0.01836, 0.9968, 0.07839, -0.05585, 0.9962, 0.06739, -0.05585, 0.9962, 0.06739, -0.01836, 0.9968, 0.07839, 2.753e-10, 0.99, -0.1408, -0.06043, 0.9874, -0.1464, -0.03533, 0.3756, -0.9261, 1.202e-09, 0.3661, -0.9306, 0.0, -0.1265, -0.992, -0.02463, -0.143, -0.9894, -0.04608, 0.9518, 0.3032, -0.0268, 0.6139, 0.7889, 3.346e-05, 0.5933, 0.805, -5.184e-05, 0.9367, 0.3501, -0.06083, 0.9329, -0.355, 9.397e-10, 0.9355, -0.3533, 2.028e-09, 0.7903, -0.6127, -0.05498, 0.7934, -0.6062, -0.01388, 0.2942, 0.9556, 1.897e-08, 0.2861, 0.9582, 3.346e-05, 0.5933, 0.805, -0.0268, 0.6139, 0.7889, 0.007521, 0.9996, 0.02823, 0.3671, 0.6038, 0.7076, 0.1664, 0.8129, 0.5581, -0.01248, 0.9873, -0.1584, 0.3671, 0.6038, 0.7076, -0.005515, -0.3402, 0.9404, 0.1357, -0.272, 0.9527, 0.1664, 0.8129, 0.5581, 0.0006604, 0.5445, -0.8387, -0.1461, 0.6584, -0.7383, 0.05261, -0.3173, -0.9469, -3.652e-05, -0.341, -0.94, -0.6521, 0.7013, -0.2879, -0.6387, 0.6076, -0.4721, -0.9949, 0.09785, -0.02274, -0.9921, 0.1247, -0.01661, -0.6465, -0.686, 0.3337, -0.8932, -0.2079, 0.3987, -0.9507, -0.1558, -0.268, -0.9676, -0.2497, 0.03882, -0.9846, 0.1738, -0.02031, -0.9921, 0.1247, -0.01661, -0.9949, 0.09785, -0.02274, -0.9995, 0.01074, -0.02921, -0.99, 0.1375, -0.0316, -0.9988, -0.04514, -0.01963, -0.9949, -0.09788, -0.02269, -0.9923, -0.1238, -0.009321, -0.984, -0.1781, 0.002974, -0.9841, -0.1694, 0.05375, -0.9902, -0.09203, 0.1053, -0.9788, 0.04337, 0.2003, -0.9799, 0.06611, 0.1884, -0.912, 0.2664, 0.3119, -0.6113, -0.7182, -0.3326, -0.9125, -0.2483, 0.3252, -0.9829, -0.05316, 0.1764, -0.9813, -0.03372, 0.1896, -0.9898, 0.09465, 0.106, -0.9849, 0.1724, 0.01439, 0.6224, -0.7641, -0.1699, 0.2747, -0.8927, -0.3573, 0.2572, -0.7794, -0.5712, 0.5412, -0.6988, -0.4677, 0.5709, -0.3445, -0.7452, 0.8353, -0.3645, -0.4116, 0.5412, -0.6988, -0.4677, 0.2189, -0.4021, -0.889, 0.5709, -0.3445, -0.7452, 0.5412, -0.6988, -0.4677, 0.2572, -0.7794, -0.5712, 0.8833, -0.4674, -0.03677, 0.8353, -0.3645, -0.4116, 0.9094, 0.00718, -0.4158, 0.963, -0.1878, -0.1934, 0.8353, -0.3645, -0.4116, 0.5709, -0.3445, -0.7452, 0.7104, 2.292e-08, -0.7038, 0.9094, 0.00718, -0.4158, 0.5709, -0.3445, -0.7452, 0.2189, -0.4021, -0.889, 0.3504, 0.0, -0.9366, 0.7104, 2.292e-08, -0.7038, 0.8833, -0.4674, -0.03677, 0.6224, -0.7641, -0.1699, 0.5412, -0.6988, -0.4677, 0.8353, -0.3645, -0.4116, 0.2747, -0.8927, -0.3573, 0.06079, -0.9323, -0.3567, 0.05505, -0.7951, -0.604, 0.2572, -0.7794, -0.5712, 0.8958, -0.4381, 0.07502, 0.3112, -0.5096, 0.8022, 0.5574, -0.5932, 0.5809, 0.1059, -0.3273, 0.939, 0.01408, -0.2999, 0.9539, 0.02707, -0.6195, 0.7845, 0.112, -0.6292, 0.7691, 0.03555, -0.3812, -0.9238, 0.2189, -0.4021, -0.889, 0.2572, -0.7794, -0.5712, 0.05505, -0.7951, -0.604, -1.202e-09, -0.3661, -0.9306, 0.03555, -0.3812, -0.9238, 0.05505, -0.7951, -0.604, -2.028e-09, -0.7903, -0.6127, 0.2344, -0.9414, 0.2426, 0.112, -0.6292, 0.7691, 0.02707, -0.6195, 0.7845, 0.04625, -0.9543, 0.2954, 0.6782, 0.4587, 0.5742, 0.7685, 0.2576, 0.5857, 0.2049, 0.7267, 0.6557, 0.3154, 0.7161, 0.6227, 0.6069, -0.7868, 0.1127, 0.5574, -0.5932, 0.5809, 0.3025, -0.6428, 0.7037, 0.2344, -0.9414, 0.2426, 0.2189, -0.4021, -0.889, 0.03555, -0.3812, -0.9238, 0.1673, 2.382e-09, -0.9859, 0.3504, 0.0, -0.9366, -0.005157, 0.7966, 0.6045, -0.003783, 0.7847, 0.6199, 0.6307, -0.02288, 0.7757, -0.2601, -0.09756, 0.9606, 0.3112, -0.5096, 0.8022, 0.8958, -0.4381, 0.07502, -0.4478, 0.02817, -0.8937, -0.8229, 0.1469, -0.5489, 0.3746, -0.6034, 0.704, -0.005717, -0.3649, 0.931, -0.1848, 0.0, 0.9828, 0.005515, -0.3402, 0.9404, 0.009517, -0.9997, 0.02362, 0.2312, -0.8016, 0.5514, -0.005717, -0.3649, 0.931, 0.3746, -0.6034, 0.704, 0.7011, -0.713, -0.004028, 0.6785, -0.4662, -0.5677, 0.9805, -0.1965, -0.002348, 0.2312, -0.8016, 0.5514, 0.3275, -0.6116, -0.7202, 0.6785, -0.4662, -0.5677, 0.7011, -0.713, -0.004028, 0.6785, -0.4662, -0.5677, 0.8235, 0.0, -0.5673, 0.9805, -0.1965, -0.002348, 0.3275, -0.6116, -0.7202, 0.4764, -1.043e-08, -0.8793, 0.8235, 0.0, -0.5673, 0.6785, -0.4662, -0.5677, 0.8714, -0.3997, -0.2843, 0.8561, -0.4647, -0.2263, 0.8637, -0.4718, -0.1772, 0.8663, -0.4527, -0.2113, 0.6295, -0.762, -0.1521, 0.8561, -0.4647, -0.2263, 0.8958, -0.4381, 0.07502, 0.6069, -0.7868, 0.1127, 0.6295, -0.762, -0.1521, 0.2595, -0.9657, 0.003058, 0.2658, -0.9468, -0.1814, 0.6275, -0.7613, -0.1636, 0.2595, -0.9657, 0.003058, 0.05592, -0.9967, 0.05964, 0.06041, -0.9867, -0.1512, 0.2658, -0.9468, -0.1814, 0.6069, -0.7868, 0.1127, 0.8958, -0.4381, 0.07502, 0.5574, -0.5932, 0.5809, 0.3025, -0.6428, 0.7037, 0.112, -0.6292, 0.7691, 0.2344, -0.9414, 0.2426, 0.1059, -0.3273, 0.939, 0.112, -0.6292, 0.7691, 0.3025, -0.6428, 0.7037, 0.2532, -0.3215, 0.9124, 0.3112, -0.5096, 0.8022, 0.2532, -0.3215, 0.9124, 0.3025, -0.6428, 0.7037, 0.5574, -0.5932, 0.5809, -0.005717, -0.3649, 0.931, 0.2312, -0.8016, 0.5514, 0.7011, -0.713, -0.004028, 0.6905, -0.4638, 0.555, 0.6905, -0.4638, 0.555, 0.7011, -0.713, -0.004028, 0.9805, -0.1965, -0.002348, -0.1848, 0.0, 0.9828, -0.005717, -0.3649, 0.931, 0.6905, -0.4638, 0.555, 0.4786, -6.068e-09, 0.878, 0.4786, -6.068e-09, 0.878, 0.6905, -0.4638, 0.555, 0.9805, -0.1965, -0.002348, 0.3275, -0.6116, -0.7202, -0.0007729, -0.5398, -0.8418, 0.341, -9.383e-09, -0.94, 0.4764, -1.043e-08, -0.8793, 0.009517, -0.9997, 0.02362, -0.0007729, -0.5398, -0.8418, 0.3275, -0.6116, -0.7202, 0.2312, -0.8016, 0.5514, -0.1464, -0.6547, -0.7415, -0.0007729, -0.5398, -0.8418, 0.009517, -0.9997, 0.02362, 0.004637, -0.995, -0.1001, -0.003783, 0.7847, 0.6199, 0.02469, 0.9128, 0.4076, 0.9862, -0.02566, -0.1636, 0.6307, -0.02288, 0.7757, 0.02469, 0.9128, 0.4076, 0.7948, 0.3291, -0.5098, 0.6543, 0.01553, 0.7561, 0.9862, -0.02566, -0.1636, 0.2837, 0.7387, 0.6114, 0.05862, 0.926, 0.3729, 0.1029, 0.8057, 0.5833, 0.505, 0.4646, 0.7274, 0.2837, 0.7387, 0.6114, -0.1183, 0.899, 0.4218, 0.07502, 0.9277, 0.3657, 0.05862, 0.926, 0.3729, 0.1029, 0.8057, 0.5833, 0.05862, 0.926, 0.3729, 0.02469, 0.9128, 0.4076, 0.03373, 0.7884, 0.6143, 0.005842, 0.7688, 0.6395, 0.03373, 0.7884, 0.6143, 0.02469, 0.9128, 0.4076, -0.003783, 0.7847, 0.6199, 0.2344, -0.9414, 0.2426, 0.04625, -0.9543, 0.2954, 0.05592, -0.9967, 0.05964, 0.2595, -0.9657, 0.003058, 0.6069, -0.7868, 0.1127, 0.2344, -0.9414, 0.2426, 0.2595, -0.9657, 0.003058, 0.6295, -0.762, -0.1521, 0.6275, -0.7613, -0.1636, 0.8637, -0.4718, -0.1772, 0.8561, -0.4647, -0.2263, 0.6295, -0.762, -0.1521, -0.4478, 0.02817, -0.8937, 0.8958, -0.4381, 0.07502, 0.8561, -0.4647, -0.2263, 0.8714, -0.3997, -0.2843, 0.0008717, 0.7601, 0.6498, 0.005842, 0.7688, 0.6395, -0.003783, 0.7847, 0.6199, -0.005157, 0.7966, 0.6045, 0.6368, 0.6164, 0.4632, 0.6782, 0.4587, 0.5742, 0.3154, 0.7161, 0.6227, 0.5545, 0.6544, 0.5141, 0.3418, -0.4855, 0.8046, 0.2837, 0.7387, 0.6114, 0.6782, 0.4587, 0.5742, 0.6368, 0.6164, 0.4632, 0.2837, 0.7387, 0.6114, 0.505, 0.4646, 0.7274, 0.7685, 0.2576, 0.5857, 0.6782, 0.4587, 0.5742, 0.2658, -0.9468, -0.1814, 0.06041, -0.9867, -0.1512, 0.06079, -0.9323, -0.3567, 0.2747, -0.8927, -0.3573, 0.8637, -0.4718, -0.1772, 0.6275, -0.7613, -0.1636, 0.6224, -0.7641, -0.1699, 0.8833, -0.4674, -0.03677, 0.8637, -0.4718, -0.1772, 0.8833, -0.4674, -0.03677, 0.963, -0.1878, -0.1934, 0.8663, -0.4527, -0.2113, 0.6275, -0.7613, -0.1636, 0.2658, -0.9468, -0.1814, 0.2747, -0.8927, -0.3573, 0.6224, -0.7641, -0.1699, 0.06041, -0.9867, -0.1512, -2.705e-10, -0.99, -0.1408, -9.38e-10, -0.9355, -0.3533, 0.06079, -0.9323, -0.3567, 0.04625, -0.9543, 0.2954, -0.0362, -0.9481, 0.3159, -2.871e-10, -0.9953, 0.09693, 0.05592, -0.9967, 0.05964, 0.05592, -0.9967, 0.05964, -2.871e-10, -0.9953, 0.09693, -2.705e-10, -0.99, -0.1408, 0.06041, -0.9867, -0.1512, 0.03555, -0.3812, -0.9238, -1.202e-09, -0.3661, -0.9306, 0.0, -0.1265, -0.992, 0.1673, 2.382e-09, -0.9859, 0.04625, -0.9543, 0.2954, 0.02707, -0.6195, 0.7845, -0.01292, -0.6036, 0.7972, -0.0362, -0.9481, 0.3159, 0.06079, -0.9323, -0.3567, -9.38e-10, -0.9355, -0.3533, -2.028e-09, -0.7903, -0.6127, 0.05505, -0.7951, -0.604, 0.01408, -0.2999, 0.9539, -1.897e-08, -0.2861, 0.9582, -0.01292, -0.6036, 0.7972, 0.02707, -0.6195, 0.7845, 0.009517, -0.9997, 0.02362, 0.3746, -0.6034, 0.704, -0.1004, -0.4538, 0.8854, 0.004637, -0.995, -0.1001, 0.3746, -0.6034, 0.704, 0.005515, -0.3402, 0.9404, -0.1357, 0.272, 0.9527, -0.1004, -0.4538, 0.8854, -0.0007729, -0.5398, -0.8418, -0.1464, -0.6547, -0.7415, -0.02113, 0.3025, -0.9529, 0.341, -9.383e-09, -0.94, 0.6224, 0.7641, -0.1699, 0.5412, 0.6988, -0.4677, 0.2572, 0.7794, -0.5712, 0.2747, 0.8927, -0.3573, 0.5709, 0.3445, -0.7452, 0.5412, 0.6988, -0.4677, 0.8353, 0.3645, -0.4116, 0.2189, 0.4021, -0.889, 0.2572, 0.7794, -0.5712, 0.5412, 0.6988, -0.4677, 0.5709, 0.3445, -0.7452, 0.8833, 0.4674, -0.03677, 0.963, 0.1878, -0.1934, 0.9094, 0.00718, -0.4158, 0.8353, 0.3645, -0.4116, 0.8353, 0.3645, -0.4116, 0.9094, 0.00718, -0.4158, 0.7104, 2.292e-08, -0.7038, 0.5709, 0.3445, -0.7452, 0.5709, 0.3445, -0.7452, 0.7104, 2.292e-08, -0.7038, 0.3504, 0.0, -0.9366, 0.2189, 0.4021, -0.889, 0.8833, 0.4674, -0.03677, 0.8353, 0.3645, -0.4116, 0.5412, 0.6988, -0.4677, 0.6224, 0.7641, -0.1699, 0.2747, 0.8927, -0.3573, 0.2572, 0.7794, -0.5712, 0.05505, 0.7951, -0.604, 0.06079, 0.9323, -0.3567, 0.8255, 0.5614, 0.05896, 0.5574, 0.5932, 0.5809, 0.569, 0.6332, 0.5247, 0.1059, 0.3273, 0.939, 0.112, 0.6292, 0.7691, 0.02707, 0.6195, 0.7845, 0.01408, 0.2999, 0.9539, 0.03555, 0.3812, -0.9238, 0.05505, 0.7951, -0.604, 0.2572, 0.7794, -0.5712, 0.2189, 0.4021, -0.889, 1.202e-09, 0.3661, -0.9306, 2.028e-09, 0.7903, -0.6127, 0.05505, 0.7951, -0.604, 0.03555, 0.3812, -0.9238, 0.2344, 0.9414, 0.2426, 0.04625, 0.9543, 0.2954, 0.02707, 0.6195, 0.7845, 0.112, 0.6292, 0.7691, 0.6749, -0.5159, 0.5277, 0.347, -0.7566, 0.5542, 0.2449, -0.7897, 0.5624, 0.8078, -0.3885, 0.4433, 0.6069, 0.7868, 0.1127, 0.2344, 0.9414, 0.2426, 0.3025, 0.6428, 0.7037, 0.5574, 0.5932, 0.5809, 0.2189, 0.4021, -0.889, 0.3504, 0.0, -0.9366, 0.1673, 2.382e-09, -0.9859, 0.03555, 0.3812, -0.9238, -0.005149, -0.7966, 0.6045, 0.8203, -0.5407, 0.1864, 0.6307, -0.02288, 0.7757, -0.01632, -0.7767, 0.6296, 0.569, 0.6332, 0.5247, 0.07442, 0.944, -0.3216, 0.5995, 0.7845, -0.1584, 0.8255, 0.5614, 0.05896, 0.004462, 0.3151, 0.949, 0.005515, -0.3402, 0.9404, -0.1848, 0.0, 0.9828, -0.1174, 0.4575, 0.8814, 0.0009849, 0.9995, 0.0324, 0.004462, 0.3151, 0.949, -0.1174, 0.4575, 0.8814, -0.3725, 0.9279, 0.01789, 0.7011, 0.713, -0.004028, 0.9805, -0.1965, -0.002348, 0.6785, 0.4662, -0.5677, -0.3725, 0.9279, 0.01789, 0.7011, 0.713, -0.004028, 0.6785, 0.4662, -0.5677, 0.1867, 0.7554, -0.6281, 0.6785, 0.4662, -0.5677, 0.9805, -0.1965, -0.002348, 0.8235, 0.0, -0.5673, 0.1867, 0.7554, -0.6281, 0.6785, 0.4662, -0.5677, 0.8235, 0.0, -0.5673, 0.4764, -1.043e-08, -0.8793, 0.8752, 0.4005, -0.2712, 0.8663, 0.4527, -0.2113, 0.8637, 0.4718, -0.1772, 0.8526, 0.4689, -0.2305, 0.6295, 0.762, -0.1521, 0.6069, 0.7868, 0.1127, 0.8255, 0.5614, 0.05896, 0.8526, 0.4689, -0.2305, 0.6295, 0.762, -0.1521, 0.6275, 0.7613, -0.1636, 0.2658, 0.9468, -0.1814, 0.2595, 0.9657, 0.003058, 0.2595, 0.9657, 0.003058, 0.2658, 0.9468, -0.1814, 0.06041, 0.9867, -0.1512, 0.05592, 0.9967, 0.05964, 0.6069, 0.7868, 0.1127, 0.5574, 0.5932, 0.5809, 0.8255, 0.5614, 0.05896, 0.3025, 0.6428, 0.7037, 0.2344, 0.9414, 0.2426, 0.112, 0.6292, 0.7691, 0.1059, 0.3273, 0.939, 0.2532, 0.3215, 0.9124, 0.3025, 0.6428, 0.7037, 0.112, 0.6292, 0.7691, 0.569, 0.6332, 0.5247, 0.5574, 0.5932, 0.5809, 0.3025, 0.6428, 0.7037, 0.2532, 0.3215, 0.9124, -0.1174, 0.4575, 0.8814, 0.6905, 0.4638, 0.555, 0.7011, 0.713, -0.004028, -0.3725, 0.9279, 0.01789, 0.6905, 0.4638, 0.555, 0.9805, -0.1965, -0.002348, 0.7011, 0.713, -0.004028, -0.1848, 0.0, 0.9828, 0.4786, -6.068e-09, 0.878, 0.6905, 0.4638, 0.555, -0.1174, 0.4575, 0.8814, 0.4786, -6.068e-09, 0.878, 0.9805, -0.1965, -0.002348, 0.6905, 0.4638, 0.555, 0.1867, 0.7554, -0.6281, 0.4764, -1.043e-08, -0.8793, 0.341, -9.383e-09, -0.94, 0.1495, 0.6527, -0.7427, 0.0009849, 0.9995, 0.0324, -0.3725, 0.9279, 0.01789, 0.1867, 0.7554, -0.6281, 0.1495, 0.6527, -0.7427, 0.1446, 0.6818, -0.7171, -0.03569, 0.9678, 0.2491, 0.0009849, 0.9995, 0.0324, 0.1495, 0.6527, -0.7427, -0.01632, -0.7767, 0.6296, 0.6307, -0.02288, 0.7757, 0.9862, -0.02566, -0.1636, 0.02469, -0.9128, 0.4076, 0.3418, -0.4855, 0.8046, -0.08429, -0.4502, 0.8889, -0.1183, 0.899, 0.4218, 0.2837, 0.7387, 0.6114, 0.377, -0.6229, 0.6854, 0.5447, -0.4862, 0.6833, 0.1029, -0.8057, 0.5833, 0.05862, -0.926, 0.3729, 0.02469, -0.9128, 0.4076, 0.7948, -0.3291, -0.5098, 0.07502, -0.9277, 0.3657, 0.05862, -0.926, 0.3729, 0.1029, -0.8057, 0.5833, 0.03373, -0.7884, 0.6143, 0.02469, -0.9128, 0.4076, 0.05862, -0.926, 0.3729, -0.01235, -0.7686, 0.6396, -0.01632, -0.7767, 0.6296, 0.02469, -0.9128, 0.4076, 0.03373, -0.7884, 0.6143, 0.2344, 0.9414, 0.2426, 0.2595, 0.9657, 0.003058, 0.05592, 0.9967, 0.05964, 0.04625, 0.9543, 0.2954, 0.6069, 0.7868, 0.1127, 0.6295, 0.762, -0.1521, 0.2595, 0.9657, 0.003058, 0.2344, 0.9414, 0.2426, 0.6275, 0.7613, -0.1636, 0.6295, 0.762, -0.1521, 0.8526, 0.4689, -0.2305, 0.8637, 0.4718, -0.1772, 0.5995, 0.7845, -0.1584, 0.8752, 0.4005, -0.2712, 0.8526, 0.4689, -0.2305, 0.8255, 0.5614, 0.05896, 0.0008746, -0.7601, 0.6498, -0.005149, -0.7966, 0.6045, -0.01632, -0.7767, 0.6296, -0.01235, -0.7686, 0.6396, 0.6368, -0.6164, 0.4632, 0.5545, -0.6544, 0.5141, 0.347, -0.7566, 0.5542, 0.6749, -0.5159, 0.5277, 0.3418, -0.4855, 0.8046, 0.6368, -0.6164, 0.4632, 0.6749, -0.5159, 0.5277, 0.377, -0.6229, 0.6854, 0.377, -0.6229, 0.6854, 0.6749, -0.5159, 0.5277, 0.8078, -0.3885, 0.4433, 0.5447, -0.4862, 0.6833, 0.2658, 0.9468, -0.1814, 0.2747, 0.8927, -0.3573, 0.06079, 0.9323, -0.3567, 0.06041, 0.9867, -0.1512, 0.8637, 0.4718, -0.1772, 0.8833, 0.4674, -0.03677, 0.6224, 0.7641, -0.1699, 0.6275, 0.7613, -0.1636, 0.8637, 0.4718, -0.1772, 0.8663, 0.4527, -0.2113, 0.963, 0.1878, -0.1934, 0.8833, 0.4674, -0.03677, 0.6275, 0.7613, -0.1636, 0.6224, 0.7641, -0.1699, 0.2747, 0.8927, -0.3573, 0.2658, 0.9468, -0.1814, 0.06041, 0.9867, -0.1512, 0.06079, 0.9323, -0.3567, 9.397e-10, 0.9355, -0.3533, 2.753e-10, 0.99, -0.1408, 0.04625, 0.9543, 0.2954, 0.05592, 0.9967, 0.05964, -0.01836, 0.9968, 0.07839, -5.184e-05, 0.9367, 0.3501, 0.05592, 0.9967, 0.05964, 0.06041, 0.9867, -0.1512, 2.753e-10, 0.99, -0.1408, -0.01836, 0.9968, 0.07839, 0.03555, 0.3812, -0.9238, 0.1673, 2.382e-09, -0.9859, 0.0, -0.1265, -0.992, 1.202e-09, 0.3661, -0.9306, 0.04625, 0.9543, 0.2954, -5.184e-05, 0.9367, 0.3501, 3.346e-05, 0.5933, 0.805, 0.02707, 0.6195, 0.7845, 0.06079, 0.9323, -0.3567, 0.05505, 0.7951, -0.604, 2.028e-09, 0.7903, -0.6127, 9.397e-10, 0.9355, -0.3533, 0.01408, 0.2999, 0.9539, 0.02707, 0.6195, 0.7845, 3.346e-05, 0.5933, 0.805, 1.897e-08, 0.2861, 0.9582, 0.0009849, 0.9995, 0.0324, -0.03569, 0.9678, 0.2491, -0.2092, 0.4121, 0.8868, 0.004462, 0.3151, 0.949, 0.004462, 0.3151, 0.949, -0.2092, 0.4121, 0.8868, -0.1357, 0.272, 0.9527, 0.005515, -0.3402, 0.9404, 0.1495, 0.6527, -0.7427, 0.341, -9.383e-09, -0.94, -0.02113, 0.3025, -0.9529, 0.1446, 0.6818, -0.7171, 0.07502, 0.9277, 0.3657, 0.7958, -0.03391, 0.6046, 0.6543, 0.01553, 0.7561, 0.7948, 0.3291, -0.5098, -0.08429, -0.4502, 0.8889, 0.7958, -0.03391, 0.6046, 0.07502, 0.9277, 0.3657, -0.1183, 0.899, 0.4218, 0.07502, -0.9277, 0.3657, 0.7948, -0.3291, -0.5098, 0.6543, 0.01553, 0.7561, 0.7958, -0.03391, 0.6046, -0.08429, -0.4502, 0.8889, -0.1183, -0.899, 0.4218, 0.07502, -0.9277, 0.3657, 0.7958, -0.03391, 0.6046, 0.377, -0.6229, 0.6854, -0.1183, -0.899, 0.4218, -0.08429, -0.4502, 0.8889, 0.3418, -0.4855, 0.8046, 0.05862, -0.926, 0.3729, 0.07502, -0.9277, 0.3657, -0.1183, -0.899, 0.4218, 0.377, -0.6229, 0.6854, 0.9862, -0.02566, -0.1636, 0.6543, 0.01553, 0.7561, 0.7948, -0.3291, -0.5098, 0.02469, -0.9128, 0.4076, 0.05862, 0.926, 0.3729, 0.07502, 0.9277, 0.3657, 0.7948, 0.3291, -0.5098, 0.02469, 0.9128, 0.4076, -0.005907, -0.767, 0.6416, -0.5358, -0.2247, 0.8139, -0.5195, -0.6366, 0.57, 0.003732, -0.783, 0.6221, 0.003732, -0.783, 0.6221, -0.5195, -0.6366, 0.57, -0.937, 0.04781, 0.3461, -0.6307, 0.02288, 0.7757, -0.03533, 0.3756, -0.9261, -0.6184, 0.2945, -0.7286, -0.6387, 0.6076, -0.4721, -0.05498, 0.7934, -0.6062, 0.0123, 0.7668, 0.6417, 0.01626, 0.775, 0.6318, -0.5285, 0.6227, 0.577, -0.5617, 0.2232, 0.7966, 0.01626, 0.775, 0.6318, -0.6307, 0.02288, 0.7757, -0.937, 0.04781, 0.3461, -0.5285, 0.6227, 0.577, -0.03533, -0.3756, -0.9261, -0.05498, -0.7934, -0.6062, -0.6264, -0.6073, -0.4887, -0.6385, -0.2667, -0.7219, 0.007521, 0.9996, 0.02823, 0.0006604, 0.5445, -0.8387, -0.7678, 0.4239, -0.4805, -0.3287, 0.9435, 0.04216, 0.007521, 0.9996, 0.02823, -0.3287, 0.9435, 0.04216, -0.2508, 0.6235, 0.7404, 0.3671, 0.6038, 0.7076, 0.3671, 0.6038, 0.7076, -0.2508, 0.6235, 0.7404, -0.2919, 0.0, 0.9564, -0.005515, -0.3402, 0.9404, -0.001894, -0.9998, 0.01993, -0.6465, -0.686, 0.3337, -0.6735, -0.3712, -0.6392, -0.1496, -0.6569, -0.739, -0.001894, -0.9998, 0.01993, -0.003865, -0.8823, 0.4707, -0.8932, -0.2079, 0.3987, -0.6465, -0.686, 0.3337, -0.003865, -0.8823, 0.4707, -0.005515, -0.3402, 0.9404, -0.2919, 0.0, 0.9564, -0.8932, -0.2079, 0.3987, -0.5195, -0.6366, 0.57, -0.5358, -0.2247, 0.8139, -0.9829, -0.05316, 0.1764, -0.9125, -0.2483, 0.3252, -0.6385, -0.2667, -0.7219, -0.6264, -0.6073, -0.4887, -0.9949, -0.09788, -0.02269, -0.9988, -0.04514, -0.01963, -0.6559, -0.6961, -0.2919, -0.5913, -0.7932, -0.1453, -0.984, -0.1781, 0.002974, -0.9923, -0.1238, -0.009321, -0.937, 0.04781, 0.3461, -0.5195, -0.6366, 0.57, -0.9125, -0.2483, 0.3252, -0.6113, -0.7182, -0.3326, -0.5406, -0.4772, 0.6928, -0.5617, 0.2232, 0.7966, -0.9799, 0.06611, 0.1884, -0.9788, 0.04337, 0.2003, -0.6188, -0.7855, -0.007724, -0.7014, -0.6264, 0.3401, -0.9902, -0.09203, 0.1053, -0.9841, -0.1694, 0.05375, -0.602, 0.7984, 0.01488, -0.6055, 0.7851, -0.1303, -0.9846, 0.1738, -0.02031, -0.9849, 0.1724, 0.01439, -0.6264, -0.6073, -0.4887, -0.6559, -0.6961, -0.2919, -0.9923, -0.1238, -0.009321, -0.9949, -0.09788, -0.02269, -0.5617, 0.2232, 0.7966, -0.5285, 0.6227, 0.577, -0.912, 0.2664, 0.3119, -0.9799, 0.06611, 0.1884, -0.6184, 0.2945, -0.7286, -0.7714, 1.632e-05, -0.6364, -0.99, 0.1375, -0.0316, -0.9995, 0.01074, -0.02921, -0.5285, 0.6227, 0.577, -0.937, 0.04781, 0.3461, -0.6113, -0.7182, -0.3326, -0.912, 0.2664, 0.3119, -0.548, 0.4626, 0.6969, -0.7027, 0.6258, 0.3386, -0.9898, 0.09465, 0.106, -0.9813, -0.03372, 0.1896, -0.5913, -0.7932, -0.1453, -0.6188, -0.7855, -0.007724, -0.9841, -0.1694, 0.05375, -0.984, -0.1781, 0.002974, -0.6387, 0.6076, -0.4721, -0.6184, 0.2945, -0.7286, -0.9995, 0.01074, -0.02921, -0.9949, 0.09785, -0.02274, -0.6055, 0.7851, -0.1303, -0.6521, 0.7013, -0.2879, -0.9921, 0.1247, -0.01661, -0.9846, 0.1738, -0.02031, -0.7714, 1.632e-05, -0.6364, -0.6385, -0.2667, -0.7219, -0.9988, -0.04514, -0.01963, -0.99, 0.1375, -0.0316, -0.5358, -0.2247, 0.8139, -0.548, 0.4626, 0.6969, -0.9813, -0.03372, 0.1896, -0.9829, -0.05316, 0.1764, -0.7027, 0.6258, 0.3386, -0.602, 0.7984, 0.01488, -0.9849, 0.1724, 0.01439, -0.9898, 0.09465, 0.106, -0.7014, -0.6264, 0.3401, -0.5406, -0.4772, 0.6928, -0.9788, 0.04337, 0.2003, -0.9902, -0.09203, 0.1053, -0.9884, 0.1193, 0.09453, -0.9595, 0.2757, -0.05836, -0.986, -0.05504, 0.1577, -0.9676, -0.2497, 0.03882, -0.9507, -0.1558, -0.268, -0.9537, 0.292, -0.07219, -0.9516, 0.1546, -0.2656, -0.9809, -0.08642, -0.1743, -0.6735, -0.3712, -0.6392, -0.6465, -0.686, 0.3337, -0.9676, -0.2497, 0.03882, -0.986, -0.05504, 0.1577, -0.2508, 0.6235, 0.7404, -0.3287, 0.9435, 0.04216, -0.9809, -0.08642, -0.1743, -0.9516, 0.1546, -0.2656, -0.3287, 0.9435, 0.04216, -0.7678, 0.4239, -0.4805, -0.9884, 0.1193, 0.09453, -0.9809, -0.08642, -0.1743, -0.8932, -0.2079, 0.3987, -0.2919, 0.0, 0.9564, -0.9537, 0.292, -0.07219, -0.9507, -0.1558, -0.268, -0.894, -0.0001838, -0.4482, -0.6735, -0.3712, -0.6392, -0.986, -0.05504, 0.1577, -0.9595, 0.2757, -0.05836, -0.2919, 0.0, 0.9564, -0.2508, 0.6235, 0.7404, -0.9516, 0.1546, -0.2656, -0.9537, 0.292, -0.07219, -0.7678, 0.4239, -0.4805, -0.894, -0.0001838, -0.4482, -0.9595, 0.2757, -0.05836, -0.9884, 0.1193, 0.09453])] * 3)])

# ---- objects
ob_cube_001 = bpy.data.objects.new('Cube.001', me_cube_001)

# ---- transforms, parenting, visibility, modifiers, constraints
ob_cube_001.location = (0.0, 0.0, 0.0)
ob_cube_001.color = (0.8, 0.8, 0.8, 1.0)
_m = ob_cube_001.modifiers.new('Subdivision', 'SUBSURF')

# ---- collection membership
col_collection.objects.link(ob_cube_001)

# ---- scene / render settings (as saved in the file)
scene.frame_start = 1; scene.frame_end = 250; scene.frame_set(1)
scene.render.engine = 'BLENDER_EEVEE_NEXT'
scene.cycles.sampling_pattern = 'TABULATED_SOBOL'
bpy.context.view_layer.update()

# ---- added for rendering (the .blend has no active camera and no usable light): camera, sun
cam_auto = bpy.data.cameras.new('AutoCamera')
cam_auto.lens = 50.0
cam_auto.sensor_width = 36.0
cam_auto.clip_end = 1000.0
ob_auto_camera = bpy.data.objects.new('AutoCamera', cam_auto)
scene.collection.objects.link(ob_auto_camera)
ob_auto_camera.location = (0.231274, -0.243292, 0.166134)
ob_auto_camera.rotation_euler = (1.09748, -7.21219e-08, 0.694738)
scene.camera = ob_auto_camera
light_auto_sun = bpy.data.lights.new('AutoSun', 'SUN')
light_auto_sun.energy = 3.0
light_auto_sun.angle = 0.0523599
ob_auto_sun = bpy.data.objects.new('AutoSun', light_auto_sun)
scene.collection.objects.link(ob_auto_sun)
ob_auto_sun.rotation_euler = (0.872665, 0.174533, 0.523599)
bpy.context.view_layer.update()
